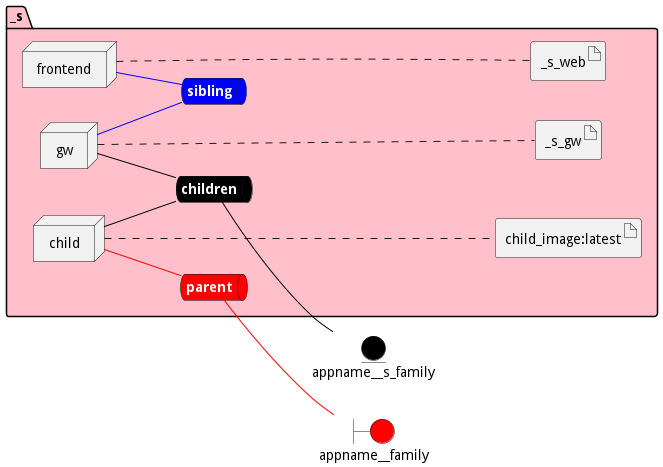

The diagram above was rendered by PlantUML. Its source (embedded in the PNG):
@startuml

left to right direction


boundary appname__family #red


entity appname__s_family #black




package "_s" #pink {
    queue childrennet #black [
            <b><color:white>children</color></b>
    ]
    
    childrennet -[#black]- appname__s_family
    
    queue siblingnet #blue [
            <b><color:white>sibling</color></b>
    ]
    
    queue parentnet #red [
            <b><color:white>parent</color></b>
    ]
    
    parentnet -[#red]- appname__family
    

node "child" as childService
node "frontend" as frontendService
node "gw" as gwService


        artifact "child_image:latest" as child_imagelatestimage
    
        artifact "_s_web" as _s_webimage
    
        artifact "_s_gw" as _s_gwimage
    
}

childService -[#black]- childrennet

childService -[#red]- parentnet

frontendService -[#blue]- siblingnet

gwService -[#black]- childrennet

gwService -[#blue]- siblingnet
childService .... child_imagelatestimage
frontendService .... _s_webimage
gwService .... _s_gwimage


@enduml